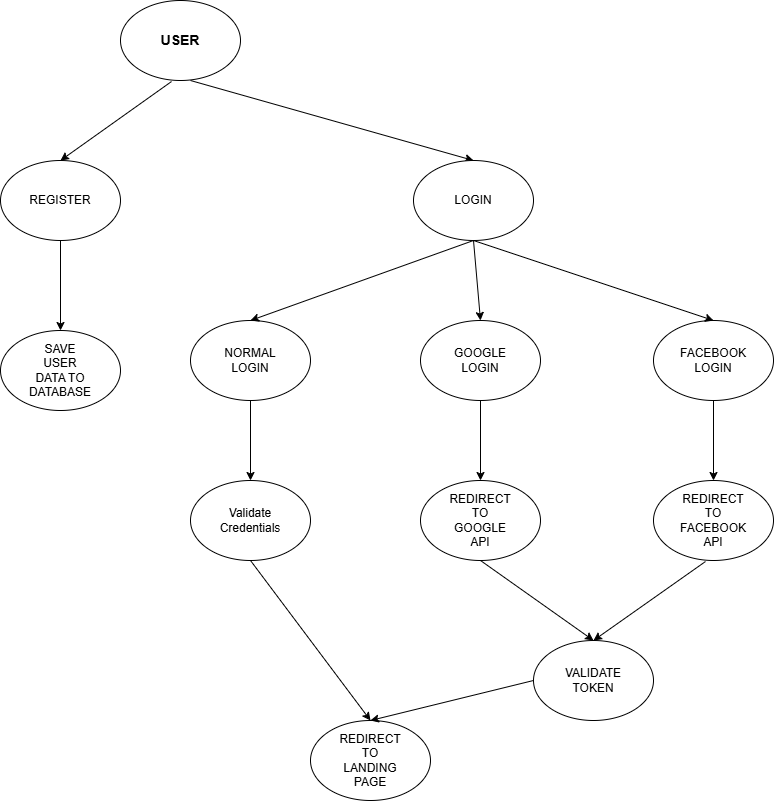

The diagram above was exported from draw.io. Its source (the exported page's mxGraphModel, read from the mxfile embedded in the PNG):
<mxGraphModel dx="880" dy="434" grid="1" gridSize="10" guides="1" tooltips="1" connect="1" arrows="1" fold="1" page="1" pageScale="1" pageWidth="850" pageHeight="1100" math="0" shadow="0">
  <root>
    <mxCell id="0" />
    <mxCell id="1" parent="0" />
    <mxCell id="ng24IIaDWpQQ-s1rTxBU-1" value="" style="ellipse;whiteSpace=wrap;html=1;" vertex="1" parent="1">
      <mxGeometry x="147" y="120" width="120" height="80" as="geometry" />
    </mxCell>
    <mxCell id="ng24IIaDWpQQ-s1rTxBU-2" value="USER" style="text;html=1;align=center;verticalAlign=middle;whiteSpace=wrap;rounded=0;fontStyle=1;fontSize=14;" vertex="1" parent="1">
      <mxGeometry x="177" y="145" width="60" height="30" as="geometry" />
    </mxCell>
    <mxCell id="ng24IIaDWpQQ-s1rTxBU-3" value="" style="endArrow=classic;html=1;rounded=0;exitX=0.425;exitY=1.013;exitDx=0;exitDy=0;exitPerimeter=0;" edge="1" parent="1" source="ng24IIaDWpQQ-s1rTxBU-1">
      <mxGeometry width="50" height="50" relative="1" as="geometry">
        <mxPoint x="207" y="350" as="sourcePoint" />
        <mxPoint x="87" y="280" as="targetPoint" />
      </mxGeometry>
    </mxCell>
    <mxCell id="ng24IIaDWpQQ-s1rTxBU-4" value="" style="endArrow=classic;html=1;rounded=0;entryX=0.5;entryY=0;entryDx=0;entryDy=0;" edge="1" parent="1" target="ng24IIaDWpQQ-s1rTxBU-6">
      <mxGeometry width="50" height="50" relative="1" as="geometry">
        <mxPoint x="217" y="200" as="sourcePoint" />
        <mxPoint x="327" y="280" as="targetPoint" />
      </mxGeometry>
    </mxCell>
    <mxCell id="ng24IIaDWpQQ-s1rTxBU-5" value="" style="ellipse;whiteSpace=wrap;html=1;" vertex="1" parent="1">
      <mxGeometry x="27" y="280" width="120" height="80" as="geometry" />
    </mxCell>
    <mxCell id="ng24IIaDWpQQ-s1rTxBU-6" value="" style="ellipse;whiteSpace=wrap;html=1;" vertex="1" parent="1">
      <mxGeometry x="440" y="280" width="120" height="80" as="geometry" />
    </mxCell>
    <mxCell id="ng24IIaDWpQQ-s1rTxBU-7" value="REGISTER" style="text;html=1;align=center;verticalAlign=middle;whiteSpace=wrap;rounded=0;" vertex="1" parent="1">
      <mxGeometry x="57" y="305" width="60" height="30" as="geometry" />
    </mxCell>
    <mxCell id="ng24IIaDWpQQ-s1rTxBU-8" value="LOGIN" style="text;html=1;align=center;verticalAlign=middle;whiteSpace=wrap;rounded=0;" vertex="1" parent="1">
      <mxGeometry x="470" y="305" width="60" height="30" as="geometry" />
    </mxCell>
    <mxCell id="ng24IIaDWpQQ-s1rTxBU-9" value="" style="ellipse;whiteSpace=wrap;html=1;" vertex="1" parent="1">
      <mxGeometry x="27" y="450" width="120" height="80" as="geometry" />
    </mxCell>
    <mxCell id="ng24IIaDWpQQ-s1rTxBU-10" value="" style="endArrow=classic;html=1;rounded=0;exitX=0.5;exitY=1;exitDx=0;exitDy=0;entryX=0.5;entryY=0;entryDx=0;entryDy=0;" edge="1" parent="1" source="ng24IIaDWpQQ-s1rTxBU-5" target="ng24IIaDWpQQ-s1rTxBU-9">
      <mxGeometry width="50" height="50" relative="1" as="geometry">
        <mxPoint x="207" y="550" as="sourcePoint" />
        <mxPoint x="257" y="500" as="targetPoint" />
      </mxGeometry>
    </mxCell>
    <mxCell id="ng24IIaDWpQQ-s1rTxBU-11" value="SAVE USER DATA TO DATABASE" style="text;html=1;align=center;verticalAlign=middle;whiteSpace=wrap;rounded=0;" vertex="1" parent="1">
      <mxGeometry x="57" y="475" width="60" height="30" as="geometry" />
    </mxCell>
    <mxCell id="ng24IIaDWpQQ-s1rTxBU-12" value="" style="ellipse;whiteSpace=wrap;html=1;" vertex="1" parent="1">
      <mxGeometry x="217" y="440" width="120" height="80" as="geometry" />
    </mxCell>
    <mxCell id="ng24IIaDWpQQ-s1rTxBU-13" value="" style="ellipse;whiteSpace=wrap;html=1;" vertex="1" parent="1">
      <mxGeometry x="447" y="440" width="120" height="80" as="geometry" />
    </mxCell>
    <mxCell id="ng24IIaDWpQQ-s1rTxBU-14" value="" style="ellipse;whiteSpace=wrap;html=1;" vertex="1" parent="1">
      <mxGeometry x="680" y="440" width="120" height="80" as="geometry" />
    </mxCell>
    <mxCell id="ng24IIaDWpQQ-s1rTxBU-15" value="NORMAL LOGIN" style="text;html=1;align=center;verticalAlign=middle;whiteSpace=wrap;rounded=0;" vertex="1" parent="1">
      <mxGeometry x="247" y="465" width="60" height="30" as="geometry" />
    </mxCell>
    <mxCell id="ng24IIaDWpQQ-s1rTxBU-16" value="GOOGLE LOGIN" style="text;html=1;align=center;verticalAlign=middle;whiteSpace=wrap;rounded=0;" vertex="1" parent="1">
      <mxGeometry x="477" y="465" width="60" height="30" as="geometry" />
    </mxCell>
    <mxCell id="ng24IIaDWpQQ-s1rTxBU-17" value="FACEBOOK LOGIN" style="text;html=1;align=center;verticalAlign=middle;whiteSpace=wrap;rounded=0;" vertex="1" parent="1">
      <mxGeometry x="710" y="465" width="60" height="30" as="geometry" />
    </mxCell>
    <mxCell id="ng24IIaDWpQQ-s1rTxBU-18" value="" style="endArrow=classic;html=1;rounded=0;exitX=0.5;exitY=1;exitDx=0;exitDy=0;entryX=0.5;entryY=0;entryDx=0;entryDy=0;" edge="1" parent="1" source="ng24IIaDWpQQ-s1rTxBU-6" target="ng24IIaDWpQQ-s1rTxBU-12">
      <mxGeometry width="50" height="50" relative="1" as="geometry">
        <mxPoint x="340" y="410" as="sourcePoint" />
        <mxPoint x="400" y="420" as="targetPoint" />
      </mxGeometry>
    </mxCell>
    <mxCell id="ng24IIaDWpQQ-s1rTxBU-19" value="" style="endArrow=classic;html=1;rounded=0;entryX=0.5;entryY=0;entryDx=0;entryDy=0;exitX=0.5;exitY=1;exitDx=0;exitDy=0;" edge="1" parent="1" source="ng24IIaDWpQQ-s1rTxBU-6" target="ng24IIaDWpQQ-s1rTxBU-13">
      <mxGeometry width="50" height="50" relative="1" as="geometry">
        <mxPoint x="340" y="410" as="sourcePoint" />
        <mxPoint x="390" y="360" as="targetPoint" />
      </mxGeometry>
    </mxCell>
    <mxCell id="ng24IIaDWpQQ-s1rTxBU-20" value="" style="endArrow=classic;html=1;rounded=0;entryX=0.5;entryY=0;entryDx=0;entryDy=0;exitX=0.5;exitY=1;exitDx=0;exitDy=0;" edge="1" parent="1" source="ng24IIaDWpQQ-s1rTxBU-6" target="ng24IIaDWpQQ-s1rTxBU-14">
      <mxGeometry width="50" height="50" relative="1" as="geometry">
        <mxPoint x="340" y="410" as="sourcePoint" />
        <mxPoint x="390" y="360" as="targetPoint" />
      </mxGeometry>
    </mxCell>
    <mxCell id="ng24IIaDWpQQ-s1rTxBU-21" value="" style="endArrow=classic;html=1;rounded=0;exitX=0.5;exitY=1;exitDx=0;exitDy=0;" edge="1" parent="1" source="ng24IIaDWpQQ-s1rTxBU-12">
      <mxGeometry width="50" height="50" relative="1" as="geometry">
        <mxPoint x="270" y="530" as="sourcePoint" />
        <mxPoint x="277" y="600" as="targetPoint" />
      </mxGeometry>
    </mxCell>
    <mxCell id="ng24IIaDWpQQ-s1rTxBU-22" value="" style="ellipse;whiteSpace=wrap;html=1;" vertex="1" parent="1">
      <mxGeometry x="217" y="600" width="120" height="80" as="geometry" />
    </mxCell>
    <mxCell id="ng24IIaDWpQQ-s1rTxBU-23" value="Validate Credentials" style="text;html=1;align=center;verticalAlign=middle;whiteSpace=wrap;rounded=0;" vertex="1" parent="1">
      <mxGeometry x="247" y="625" width="60" height="30" as="geometry" />
    </mxCell>
    <mxCell id="ng24IIaDWpQQ-s1rTxBU-24" value="" style="endArrow=classic;html=1;rounded=0;exitX=0.5;exitY=1;exitDx=0;exitDy=0;entryX=0.5;entryY=0;entryDx=0;entryDy=0;" edge="1" parent="1" target="ng24IIaDWpQQ-s1rTxBU-25">
      <mxGeometry width="50" height="50" relative="1" as="geometry">
        <mxPoint x="277" y="680" as="sourcePoint" />
        <mxPoint x="277" y="760" as="targetPoint" />
      </mxGeometry>
    </mxCell>
    <mxCell id="ng24IIaDWpQQ-s1rTxBU-25" value="" style="ellipse;whiteSpace=wrap;html=1;" vertex="1" parent="1">
      <mxGeometry x="337" y="840" width="120" height="80" as="geometry" />
    </mxCell>
    <mxCell id="ng24IIaDWpQQ-s1rTxBU-26" value="REDIRECT TO LANDING PAGE" style="text;html=1;align=center;verticalAlign=middle;whiteSpace=wrap;rounded=0;" vertex="1" parent="1">
      <mxGeometry x="367" y="865" width="60" height="30" as="geometry" />
    </mxCell>
    <mxCell id="ng24IIaDWpQQ-s1rTxBU-27" value="" style="endArrow=classic;html=1;rounded=0;exitX=0.5;exitY=1;exitDx=0;exitDy=0;" edge="1" parent="1">
      <mxGeometry width="50" height="50" relative="1" as="geometry">
        <mxPoint x="507" y="520" as="sourcePoint" />
        <mxPoint x="507" y="600" as="targetPoint" />
      </mxGeometry>
    </mxCell>
    <mxCell id="ng24IIaDWpQQ-s1rTxBU-28" value="" style="ellipse;whiteSpace=wrap;html=1;" vertex="1" parent="1">
      <mxGeometry x="447" y="600" width="120" height="80" as="geometry" />
    </mxCell>
    <mxCell id="ng24IIaDWpQQ-s1rTxBU-29" value="REDIRECT TO GOOGLE API" style="text;html=1;align=center;verticalAlign=middle;whiteSpace=wrap;rounded=0;" vertex="1" parent="1">
      <mxGeometry x="477" y="625" width="60" height="30" as="geometry" />
    </mxCell>
    <mxCell id="ng24IIaDWpQQ-s1rTxBU-30" value="" style="endArrow=classic;html=1;rounded=0;exitX=0.5;exitY=1;exitDx=0;exitDy=0;entryX=0.5;entryY=0;entryDx=0;entryDy=0;" edge="1" parent="1" target="ng24IIaDWpQQ-s1rTxBU-31">
      <mxGeometry width="50" height="50" relative="1" as="geometry">
        <mxPoint x="507" y="680" as="sourcePoint" />
        <mxPoint x="507" y="760" as="targetPoint" />
      </mxGeometry>
    </mxCell>
    <mxCell id="ng24IIaDWpQQ-s1rTxBU-31" value="" style="ellipse;whiteSpace=wrap;html=1;" vertex="1" parent="1">
      <mxGeometry x="560" y="760" width="120" height="80" as="geometry" />
    </mxCell>
    <mxCell id="ng24IIaDWpQQ-s1rTxBU-32" value="VALIDATE TOKEN" style="text;html=1;align=center;verticalAlign=middle;whiteSpace=wrap;rounded=0;" vertex="1" parent="1">
      <mxGeometry x="590" y="785" width="60" height="30" as="geometry" />
    </mxCell>
    <mxCell id="ng24IIaDWpQQ-s1rTxBU-33" value="" style="endArrow=classic;html=1;rounded=0;exitX=0.5;exitY=1;exitDx=0;exitDy=0;" edge="1" parent="1">
      <mxGeometry width="50" height="50" relative="1" as="geometry">
        <mxPoint x="740" y="520" as="sourcePoint" />
        <mxPoint x="740" y="600" as="targetPoint" />
      </mxGeometry>
    </mxCell>
    <mxCell id="ng24IIaDWpQQ-s1rTxBU-34" value="" style="ellipse;whiteSpace=wrap;html=1;" vertex="1" parent="1">
      <mxGeometry x="680" y="600" width="120" height="80" as="geometry" />
    </mxCell>
    <mxCell id="ng24IIaDWpQQ-s1rTxBU-35" value="REDIRECT TO FACEBOOK API" style="text;html=1;align=center;verticalAlign=middle;whiteSpace=wrap;rounded=0;" vertex="1" parent="1">
      <mxGeometry x="710" y="625" width="60" height="30" as="geometry" />
    </mxCell>
    <mxCell id="ng24IIaDWpQQ-s1rTxBU-36" value="" style="endArrow=classic;html=1;rounded=0;exitX=0.433;exitY=1.013;exitDx=0;exitDy=0;exitPerimeter=0;entryX=0.5;entryY=0;entryDx=0;entryDy=0;" edge="1" parent="1" source="ng24IIaDWpQQ-s1rTxBU-34" target="ng24IIaDWpQQ-s1rTxBU-31">
      <mxGeometry width="50" height="50" relative="1" as="geometry">
        <mxPoint x="340" y="710" as="sourcePoint" />
        <mxPoint x="390" y="660" as="targetPoint" />
      </mxGeometry>
    </mxCell>
    <mxCell id="ng24IIaDWpQQ-s1rTxBU-40" value="" style="endArrow=classic;html=1;rounded=0;exitX=0;exitY=0.5;exitDx=0;exitDy=0;entryX=0.5;entryY=0;entryDx=0;entryDy=0;" edge="1" parent="1" source="ng24IIaDWpQQ-s1rTxBU-31" target="ng24IIaDWpQQ-s1rTxBU-25">
      <mxGeometry width="50" height="50" relative="1" as="geometry">
        <mxPoint x="340" y="910" as="sourcePoint" />
        <mxPoint x="390" y="860" as="targetPoint" />
      </mxGeometry>
    </mxCell>
  </root>
</mxGraphModel>